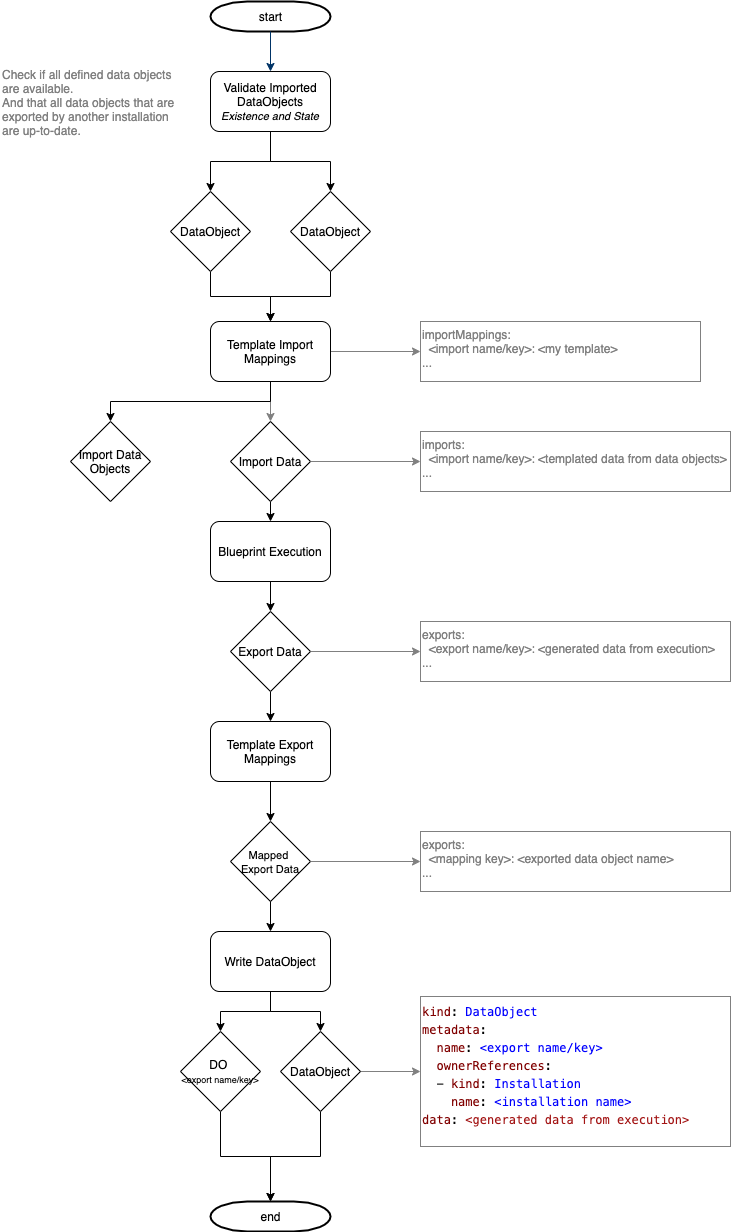

The diagram above was exported from draw.io. Its source (the exported page's mxGraphModel, read from the mxfile embedded in the PNG):
<mxGraphModel dx="1106" dy="860" grid="1" gridSize="10" guides="1" tooltips="1" connect="1" arrows="1" fold="1" page="1" pageScale="1" pageWidth="1169" pageHeight="827" background="#ffffff" math="0" shadow="0">
  <root>
    <mxCell id="0" />
    <mxCell id="1" parent="0" />
    <mxCell id="2" value="start" style="shape=mxgraph.flowchart.terminator;strokeWidth=2;gradientColor=none;gradientDirection=north;fontStyle=0;html=1;" parent="1" vertex="1">
      <mxGeometry x="260" y="60" width="120" height="30" as="geometry" />
    </mxCell>
    <mxCell id="7" style="fontStyle=1;strokeColor=#003366;strokeWidth=1;html=1;" parent="1" source="2" edge="1">
      <mxGeometry relative="1" as="geometry">
        <mxPoint x="320" y="130" as="targetPoint" />
      </mxGeometry>
    </mxCell>
    <mxCell id="45" value="" style="edgeStyle=elbowEdgeStyle;elbow=horizontal;exitX=1;exitY=0.5;exitPerimeter=0;entryX=0.905;entryY=0.5;entryPerimeter=0;fontStyle=1;strokeColor=#003366;strokeWidth=1;html=1;" parent="1" target="34" edge="1">
      <mxGeometry width="100" height="100" as="geometry">
        <mxPoint x="380.5" y="1119.25" as="sourcePoint" />
        <mxPoint x="100" as="targetPoint" />
        <Array as="points">
          <mxPoint x="950" y="1320" />
        </Array>
      </mxGeometry>
    </mxCell>
    <mxCell id="kCca6fx8uE_-xCgS3_Nc-92" style="edgeStyle=orthogonalEdgeStyle;rounded=0;orthogonalLoop=1;jettySize=auto;html=1;exitX=0.5;exitY=1;exitDx=0;exitDy=0;entryX=0.5;entryY=0;entryDx=0;entryDy=0;strokeColor=#000000;fontColor=#808080;" edge="1" parent="1" source="kCca6fx8uE_-xCgS3_Nc-55" target="kCca6fx8uE_-xCgS3_Nc-91">
      <mxGeometry relative="1" as="geometry" />
    </mxCell>
    <mxCell id="kCca6fx8uE_-xCgS3_Nc-93" style="edgeStyle=orthogonalEdgeStyle;rounded=0;orthogonalLoop=1;jettySize=auto;html=1;exitX=0.5;exitY=1;exitDx=0;exitDy=0;entryX=0.5;entryY=0;entryDx=0;entryDy=0;strokeColor=#000000;fontColor=#808080;" edge="1" parent="1" source="kCca6fx8uE_-xCgS3_Nc-55" target="kCca6fx8uE_-xCgS3_Nc-90">
      <mxGeometry relative="1" as="geometry" />
    </mxCell>
    <mxCell id="kCca6fx8uE_-xCgS3_Nc-55" value="Validate Imported DataObjects&lt;br&gt;&lt;i&gt;&lt;font style=&quot;font-size: 11px&quot;&gt;Existence and State&lt;/font&gt;&lt;/i&gt;" style="rounded=1;whiteSpace=wrap;html=1;" vertex="1" parent="1">
      <mxGeometry x="260" y="130" width="120" height="60" as="geometry" />
    </mxCell>
    <mxCell id="kCca6fx8uE_-xCgS3_Nc-60" style="edgeStyle=orthogonalEdgeStyle;rounded=0;orthogonalLoop=1;jettySize=auto;html=1;exitX=0.5;exitY=1;exitDx=0;exitDy=0;entryX=0.5;entryY=0;entryDx=0;entryDy=0;" edge="1" parent="1" source="kCca6fx8uE_-xCgS3_Nc-56" target="kCca6fx8uE_-xCgS3_Nc-58">
      <mxGeometry relative="1" as="geometry" />
    </mxCell>
    <mxCell id="kCca6fx8uE_-xCgS3_Nc-56" value="Blueprint Execution" style="rounded=1;whiteSpace=wrap;html=1;" vertex="1" parent="1">
      <mxGeometry x="260" y="580" width="120" height="60" as="geometry" />
    </mxCell>
    <mxCell id="kCca6fx8uE_-xCgS3_Nc-59" style="edgeStyle=orthogonalEdgeStyle;rounded=0;orthogonalLoop=1;jettySize=auto;html=1;exitX=0.5;exitY=1;exitDx=0;exitDy=0;entryX=0.5;entryY=0;entryDx=0;entryDy=0;" edge="1" parent="1" source="kCca6fx8uE_-xCgS3_Nc-57" target="kCca6fx8uE_-xCgS3_Nc-56">
      <mxGeometry relative="1" as="geometry" />
    </mxCell>
    <mxCell id="kCca6fx8uE_-xCgS3_Nc-57" value="Import Data" style="rhombus;whiteSpace=wrap;html=1;" vertex="1" parent="1">
      <mxGeometry x="280" y="480" width="80" height="80" as="geometry" />
    </mxCell>
    <mxCell id="kCca6fx8uE_-xCgS3_Nc-72" style="edgeStyle=orthogonalEdgeStyle;rounded=0;orthogonalLoop=1;jettySize=auto;html=1;exitX=0.5;exitY=1;exitDx=0;exitDy=0;entryX=0.5;entryY=0;entryDx=0;entryDy=0;fontColor=#808080;" edge="1" parent="1" source="kCca6fx8uE_-xCgS3_Nc-58" target="kCca6fx8uE_-xCgS3_Nc-71">
      <mxGeometry relative="1" as="geometry" />
    </mxCell>
    <mxCell id="kCca6fx8uE_-xCgS3_Nc-58" value="Export Data" style="rhombus;whiteSpace=wrap;html=1;" vertex="1" parent="1">
      <mxGeometry x="280" y="670" width="80" height="80" as="geometry" />
    </mxCell>
    <mxCell id="kCca6fx8uE_-xCgS3_Nc-65" style="edgeStyle=orthogonalEdgeStyle;rounded=0;orthogonalLoop=1;jettySize=auto;html=1;exitX=1;exitY=0.5;exitDx=0;exitDy=0;entryX=0;entryY=0.5;entryDx=0;entryDy=0;fontColor=#808080;strokeColor=#808080;" edge="1" parent="1" source="kCca6fx8uE_-xCgS3_Nc-61" target="kCca6fx8uE_-xCgS3_Nc-64">
      <mxGeometry relative="1" as="geometry" />
    </mxCell>
    <mxCell id="kCca6fx8uE_-xCgS3_Nc-66" style="edgeStyle=orthogonalEdgeStyle;rounded=0;orthogonalLoop=1;jettySize=auto;html=1;exitX=0.5;exitY=1;exitDx=0;exitDy=0;entryX=0.5;entryY=0;entryDx=0;entryDy=0;strokeColor=#808080;fontColor=#808080;" edge="1" parent="1" source="kCca6fx8uE_-xCgS3_Nc-61" target="kCca6fx8uE_-xCgS3_Nc-57">
      <mxGeometry relative="1" as="geometry" />
    </mxCell>
    <mxCell id="kCca6fx8uE_-xCgS3_Nc-96" style="edgeStyle=orthogonalEdgeStyle;rounded=0;orthogonalLoop=1;jettySize=auto;html=1;exitX=0.5;exitY=0;exitDx=0;exitDy=0;strokeColor=#000000;fontColor=#808080;" edge="1" parent="1" source="kCca6fx8uE_-xCgS3_Nc-61">
      <mxGeometry relative="1" as="geometry">
        <mxPoint x="320" y="380" as="targetPoint" />
      </mxGeometry>
    </mxCell>
    <mxCell id="kCca6fx8uE_-xCgS3_Nc-99" style="edgeStyle=orthogonalEdgeStyle;rounded=0;orthogonalLoop=1;jettySize=auto;html=1;exitX=0.5;exitY=1;exitDx=0;exitDy=0;entryX=0.5;entryY=0;entryDx=0;entryDy=0;strokeColor=#000000;fontColor=#808080;" edge="1" parent="1" source="kCca6fx8uE_-xCgS3_Nc-61" target="kCca6fx8uE_-xCgS3_Nc-98">
      <mxGeometry relative="1" as="geometry" />
    </mxCell>
    <mxCell id="kCca6fx8uE_-xCgS3_Nc-61" value="Template Import Mappings" style="rounded=1;whiteSpace=wrap;html=1;" vertex="1" parent="1">
      <mxGeometry x="260" y="380" width="120" height="60" as="geometry" />
    </mxCell>
    <mxCell id="kCca6fx8uE_-xCgS3_Nc-63" value="&lt;font color=&quot;#808080&quot;&gt;Check if all defined data objects are available.&lt;br&gt;And that all data objects that are exported by another installation are up-to-date.&lt;/font&gt;" style="text;html=1;strokeColor=none;fillColor=none;align=left;verticalAlign=top;whiteSpace=wrap;rounded=0;" vertex="1" parent="1">
      <mxGeometry x="50" y="120" width="180" height="100" as="geometry" />
    </mxCell>
    <mxCell id="kCca6fx8uE_-xCgS3_Nc-64" value="&lt;font color=&quot;#808080&quot;&gt;importMappings:&lt;br&gt;&amp;nbsp; &amp;lt;import name/key&amp;gt;: &amp;lt;my template&amp;gt;&lt;br&gt;...&lt;br&gt;&lt;/font&gt;" style="text;html=1;fillColor=none;align=left;verticalAlign=top;whiteSpace=wrap;rounded=0;strokeColor=#808080;" vertex="1" parent="1">
      <mxGeometry x="470" y="380" width="280" height="60" as="geometry" />
    </mxCell>
    <mxCell id="kCca6fx8uE_-xCgS3_Nc-67" style="edgeStyle=orthogonalEdgeStyle;rounded=0;orthogonalLoop=1;jettySize=auto;html=1;exitX=1;exitY=0.5;exitDx=0;exitDy=0;entryX=0;entryY=0.5;entryDx=0;entryDy=0;fontColor=#808080;strokeColor=#808080;" edge="1" parent="1" target="kCca6fx8uE_-xCgS3_Nc-68">
      <mxGeometry relative="1" as="geometry">
        <mxPoint x="360" y="520" as="sourcePoint" />
      </mxGeometry>
    </mxCell>
    <mxCell id="kCca6fx8uE_-xCgS3_Nc-68" value="&lt;font color=&quot;#808080&quot;&gt;imports:&lt;br&gt;&amp;nbsp; &amp;lt;import name/key&amp;gt;: &amp;lt;templated data from data objects&amp;gt;&lt;br&gt;...&lt;br&gt;&lt;/font&gt;" style="text;html=1;fillColor=none;align=left;verticalAlign=top;whiteSpace=wrap;rounded=0;strokeColor=#808080;" vertex="1" parent="1">
      <mxGeometry x="470" y="490" width="310" height="60" as="geometry" />
    </mxCell>
    <mxCell id="kCca6fx8uE_-xCgS3_Nc-69" style="edgeStyle=orthogonalEdgeStyle;rounded=0;orthogonalLoop=1;jettySize=auto;html=1;exitX=1;exitY=0.5;exitDx=0;exitDy=0;entryX=0;entryY=0.5;entryDx=0;entryDy=0;fontColor=#808080;strokeColor=#808080;" edge="1" parent="1" target="kCca6fx8uE_-xCgS3_Nc-70">
      <mxGeometry relative="1" as="geometry">
        <mxPoint x="360" y="710" as="sourcePoint" />
      </mxGeometry>
    </mxCell>
    <mxCell id="kCca6fx8uE_-xCgS3_Nc-70" value="&lt;font color=&quot;#808080&quot;&gt;exports:&lt;br&gt;&amp;nbsp; &amp;lt;export name/key&amp;gt;: &amp;lt;generated data from execution&amp;gt;&lt;br&gt;...&lt;br&gt;&lt;/font&gt;" style="text;html=1;fillColor=none;align=left;verticalAlign=top;whiteSpace=wrap;rounded=0;strokeColor=#808080;" vertex="1" parent="1">
      <mxGeometry x="470" y="680" width="310" height="60" as="geometry" />
    </mxCell>
    <mxCell id="kCca6fx8uE_-xCgS3_Nc-74" style="edgeStyle=orthogonalEdgeStyle;rounded=0;orthogonalLoop=1;jettySize=auto;html=1;exitX=0.5;exitY=1;exitDx=0;exitDy=0;entryX=0.5;entryY=0;entryDx=0;entryDy=0;strokeColor=#000000;fontColor=#808080;" edge="1" parent="1" source="kCca6fx8uE_-xCgS3_Nc-71">
      <mxGeometry relative="1" as="geometry">
        <mxPoint x="320" y="880" as="targetPoint" />
      </mxGeometry>
    </mxCell>
    <mxCell id="kCca6fx8uE_-xCgS3_Nc-71" value="Template Export Mappings" style="rounded=1;whiteSpace=wrap;html=1;" vertex="1" parent="1">
      <mxGeometry x="260" y="780" width="120" height="60" as="geometry" />
    </mxCell>
    <mxCell id="kCca6fx8uE_-xCgS3_Nc-76" style="edgeStyle=orthogonalEdgeStyle;rounded=0;orthogonalLoop=1;jettySize=auto;html=1;exitX=0.5;exitY=1;exitDx=0;exitDy=0;entryX=0.5;entryY=0;entryDx=0;entryDy=0;strokeColor=#000000;fontColor=#808080;" edge="1" parent="1" target="kCca6fx8uE_-xCgS3_Nc-75">
      <mxGeometry relative="1" as="geometry">
        <mxPoint x="320" y="940" as="sourcePoint" />
      </mxGeometry>
    </mxCell>
    <mxCell id="kCca6fx8uE_-xCgS3_Nc-80" style="edgeStyle=orthogonalEdgeStyle;rounded=0;orthogonalLoop=1;jettySize=auto;html=1;exitX=0.5;exitY=1;exitDx=0;exitDy=0;entryX=0.5;entryY=0;entryDx=0;entryDy=0;strokeColor=#000000;fontColor=#808080;" edge="1" parent="1" source="kCca6fx8uE_-xCgS3_Nc-75" target="kCca6fx8uE_-xCgS3_Nc-77">
      <mxGeometry relative="1" as="geometry" />
    </mxCell>
    <mxCell id="kCca6fx8uE_-xCgS3_Nc-81" style="edgeStyle=orthogonalEdgeStyle;rounded=0;orthogonalLoop=1;jettySize=auto;html=1;exitX=0.5;exitY=1;exitDx=0;exitDy=0;entryX=0.5;entryY=0;entryDx=0;entryDy=0;strokeColor=#000000;fontColor=#808080;" edge="1" parent="1" source="kCca6fx8uE_-xCgS3_Nc-75" target="kCca6fx8uE_-xCgS3_Nc-78">
      <mxGeometry relative="1" as="geometry" />
    </mxCell>
    <mxCell id="kCca6fx8uE_-xCgS3_Nc-75" value="Write DataObject" style="rounded=1;whiteSpace=wrap;html=1;" vertex="1" parent="1">
      <mxGeometry x="260" y="990" width="120" height="60" as="geometry" />
    </mxCell>
    <mxCell id="kCca6fx8uE_-xCgS3_Nc-84" style="edgeStyle=orthogonalEdgeStyle;rounded=0;orthogonalLoop=1;jettySize=auto;html=1;exitX=0.5;exitY=1;exitDx=0;exitDy=0;entryX=0.5;entryY=0;entryDx=0;entryDy=0;entryPerimeter=0;fontColor=#808080;" edge="1" parent="1" source="kCca6fx8uE_-xCgS3_Nc-77" target="kCca6fx8uE_-xCgS3_Nc-83">
      <mxGeometry relative="1" as="geometry" />
    </mxCell>
    <mxCell id="kCca6fx8uE_-xCgS3_Nc-77" value="DO &lt;br&gt;&lt;font style=&quot;font-size: 9px&quot;&gt;&amp;lt;export name/key&amp;gt;&lt;/font&gt;" style="rhombus;whiteSpace=wrap;html=1;" vertex="1" parent="1">
      <mxGeometry x="230" y="1090" width="80" height="80" as="geometry" />
    </mxCell>
    <mxCell id="kCca6fx8uE_-xCgS3_Nc-82" style="edgeStyle=orthogonalEdgeStyle;rounded=0;orthogonalLoop=1;jettySize=auto;html=1;exitX=1;exitY=0.5;exitDx=0;exitDy=0;entryX=0;entryY=0.5;entryDx=0;entryDy=0;fontColor=#808080;strokeColor=#808080;" edge="1" parent="1" source="kCca6fx8uE_-xCgS3_Nc-78" target="kCca6fx8uE_-xCgS3_Nc-79">
      <mxGeometry relative="1" as="geometry" />
    </mxCell>
    <mxCell id="kCca6fx8uE_-xCgS3_Nc-85" style="edgeStyle=orthogonalEdgeStyle;rounded=0;orthogonalLoop=1;jettySize=auto;html=1;exitX=0.5;exitY=1;exitDx=0;exitDy=0;fontColor=#808080;entryX=0.5;entryY=0;entryDx=0;entryDy=0;entryPerimeter=0;" edge="1" parent="1" source="kCca6fx8uE_-xCgS3_Nc-78" target="kCca6fx8uE_-xCgS3_Nc-83">
      <mxGeometry relative="1" as="geometry">
        <mxPoint x="310" y="1250" as="targetPoint" />
      </mxGeometry>
    </mxCell>
    <mxCell id="kCca6fx8uE_-xCgS3_Nc-78" value="DataObject" style="rhombus;whiteSpace=wrap;html=1;" vertex="1" parent="1">
      <mxGeometry x="330" y="1090" width="80" height="80" as="geometry" />
    </mxCell>
    <mxCell id="kCca6fx8uE_-xCgS3_Nc-79" value="&lt;div style=&quot;background-color: rgb(255 , 255 , 255) ; font-family: &amp;#34;menlo&amp;#34; , &amp;#34;monaco&amp;#34; , &amp;#34;courier new&amp;#34; , monospace ; line-height: 18px&quot;&gt;&lt;div&gt;&lt;span style=&quot;color: #800000&quot;&gt;kind&lt;/span&gt;: &lt;span style=&quot;color: #0000ff&quot;&gt;DataObject&lt;/span&gt;&lt;/div&gt;&lt;div&gt;&lt;span style=&quot;color: #800000&quot;&gt;metadata&lt;/span&gt;:&lt;/div&gt;&lt;div&gt;  &lt;span style=&quot;color: #800000&quot;&gt;&amp;nbsp; name&lt;/span&gt;: &lt;font color=&quot;#0000ff&quot;&gt;&amp;lt;export name/key&amp;gt;&lt;/font&gt;&lt;/div&gt;&lt;div&gt;  &lt;span style=&quot;color: #800000&quot;&gt;&amp;nbsp; ownerReferences&lt;/span&gt;:&lt;/div&gt;&lt;div&gt;&amp;nbsp; - &lt;span style=&quot;color: #800000&quot;&gt;kind&lt;/span&gt;: &lt;span style=&quot;color: #0000ff&quot;&gt;Installation&lt;/span&gt;&lt;/div&gt;&lt;div&gt;    &lt;span style=&quot;color: #800000&quot;&gt;&amp;nbsp; &amp;nbsp; name&lt;/span&gt;: &lt;font color=&quot;#0000ff&quot;&gt;&amp;lt;installation name&amp;gt;&lt;/font&gt;&lt;/div&gt;&lt;div&gt;&lt;span style=&quot;color: #800000&quot;&gt;data&lt;/span&gt;: &lt;font color=&quot;#a31515&quot;&gt;&amp;lt;generated data from execution&amp;gt;&lt;/font&gt;&lt;/div&gt;&lt;/div&gt;" style="text;html=1;fillColor=none;align=left;verticalAlign=top;whiteSpace=wrap;rounded=0;strokeColor=#808080;" vertex="1" parent="1">
      <mxGeometry x="470" y="1055" width="310" height="150" as="geometry" />
    </mxCell>
    <mxCell id="kCca6fx8uE_-xCgS3_Nc-83" value="end" style="shape=mxgraph.flowchart.terminator;strokeWidth=2;gradientColor=none;gradientDirection=north;fontStyle=0;html=1;" vertex="1" parent="1">
      <mxGeometry x="260" y="1260" width="120" height="30" as="geometry" />
    </mxCell>
    <mxCell id="kCca6fx8uE_-xCgS3_Nc-86" value="&lt;font style=&quot;font-size: 11px&quot;&gt;Mapped &lt;br&gt;Export Data&lt;/font&gt;" style="rhombus;whiteSpace=wrap;html=1;" vertex="1" parent="1">
      <mxGeometry x="280" y="880" width="80" height="80" as="geometry" />
    </mxCell>
    <mxCell id="kCca6fx8uE_-xCgS3_Nc-87" style="edgeStyle=orthogonalEdgeStyle;rounded=0;orthogonalLoop=1;jettySize=auto;html=1;exitX=1;exitY=0.5;exitDx=0;exitDy=0;entryX=0;entryY=0.5;entryDx=0;entryDy=0;fontColor=#808080;strokeColor=#808080;" edge="1" parent="1" target="kCca6fx8uE_-xCgS3_Nc-88">
      <mxGeometry relative="1" as="geometry">
        <mxPoint x="360" y="920" as="sourcePoint" />
      </mxGeometry>
    </mxCell>
    <mxCell id="kCca6fx8uE_-xCgS3_Nc-88" value="&lt;font color=&quot;#808080&quot;&gt;exports:&lt;br&gt;&amp;nbsp; &amp;lt;mapping key&amp;gt;: &amp;lt;exported data object name&amp;gt;&lt;br&gt;...&lt;br&gt;&lt;/font&gt;" style="text;html=1;fillColor=none;align=left;verticalAlign=top;whiteSpace=wrap;rounded=0;strokeColor=#808080;" vertex="1" parent="1">
      <mxGeometry x="470" y="890" width="310" height="60" as="geometry" />
    </mxCell>
    <mxCell id="kCca6fx8uE_-xCgS3_Nc-94" style="edgeStyle=orthogonalEdgeStyle;rounded=0;orthogonalLoop=1;jettySize=auto;html=1;exitX=0.5;exitY=1;exitDx=0;exitDy=0;entryX=0.5;entryY=0;entryDx=0;entryDy=0;strokeColor=#000000;fontColor=#808080;" edge="1" parent="1" source="kCca6fx8uE_-xCgS3_Nc-90" target="kCca6fx8uE_-xCgS3_Nc-61">
      <mxGeometry relative="1" as="geometry" />
    </mxCell>
    <mxCell id="kCca6fx8uE_-xCgS3_Nc-90" value="DataObject" style="rhombus;whiteSpace=wrap;html=1;" vertex="1" parent="1">
      <mxGeometry x="220" y="250" width="80" height="80" as="geometry" />
    </mxCell>
    <mxCell id="kCca6fx8uE_-xCgS3_Nc-97" style="edgeStyle=orthogonalEdgeStyle;rounded=0;orthogonalLoop=1;jettySize=auto;html=1;exitX=0.5;exitY=1;exitDx=0;exitDy=0;entryX=0.5;entryY=0;entryDx=0;entryDy=0;strokeColor=#000000;fontColor=#808080;" edge="1" parent="1" source="kCca6fx8uE_-xCgS3_Nc-91" target="kCca6fx8uE_-xCgS3_Nc-61">
      <mxGeometry relative="1" as="geometry" />
    </mxCell>
    <mxCell id="kCca6fx8uE_-xCgS3_Nc-91" value="DataObject" style="rhombus;whiteSpace=wrap;html=1;" vertex="1" parent="1">
      <mxGeometry x="340" y="250" width="80" height="80" as="geometry" />
    </mxCell>
    <mxCell id="kCca6fx8uE_-xCgS3_Nc-98" value="Import Data Objects" style="rhombus;whiteSpace=wrap;html=1;" vertex="1" parent="1">
      <mxGeometry x="120" y="480" width="80" height="80" as="geometry" />
    </mxCell>
  </root>
</mxGraphModel>